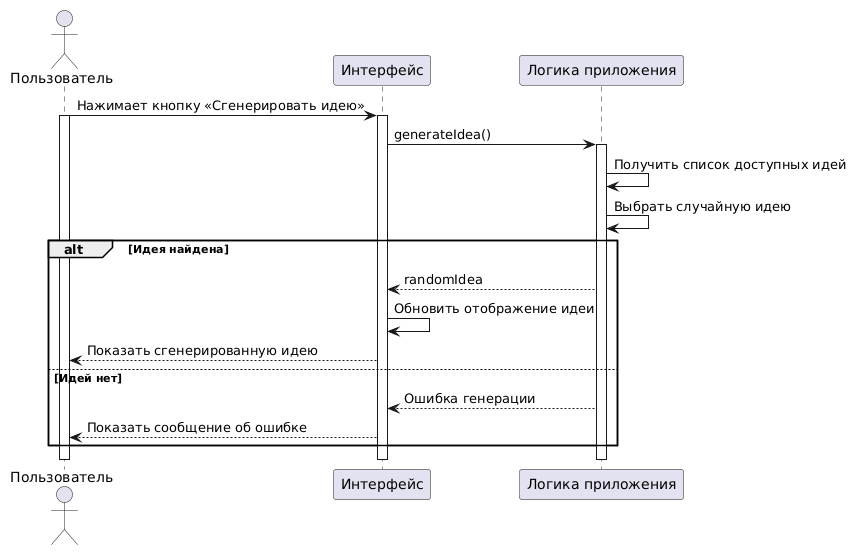

The diagram above was rendered by PlantUML. Its source (embedded in the PNG):
@startuml
actor "Пользователь" as User
participant "Интерфейс" as UI
participant "Логика приложения" as Script

User -> UI: Нажимает кнопку «Сгенерировать идею»
activate User
activate UI

UI -> Script: generateIdea()
activate Script

Script -> Script: Получить список доступных идей
Script -> Script: Выбрать случайную идею

alt Идея найдена
    Script --> UI: randomIdea
    UI -> UI: Обновить отображение идеи
    UI --> User: Показать сгенерированную идею
else Идей нет
    Script --> UI: Ошибка генерации
    UI --> User: Показать сообщение об ошибке
end

deactivate Script
deactivate UI
deactivate User
@enduml